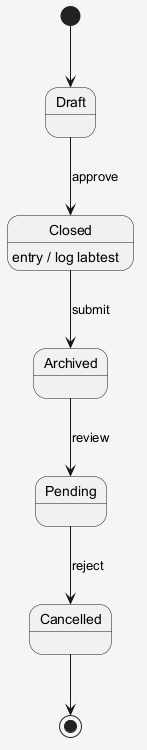

The diagram above was rendered by PlantUML. Its source (embedded in the PNG):
@startuml
skinparam shadowing false
skinparam backgroundColor #F5F5F5
[*] --> Draft
Draft --> Closed : approve
Closed --> Archived : submit
Closed : entry / log labtest
Archived --> Pending : review
Pending --> Cancelled : reject
Cancelled --> [*]
@enduml